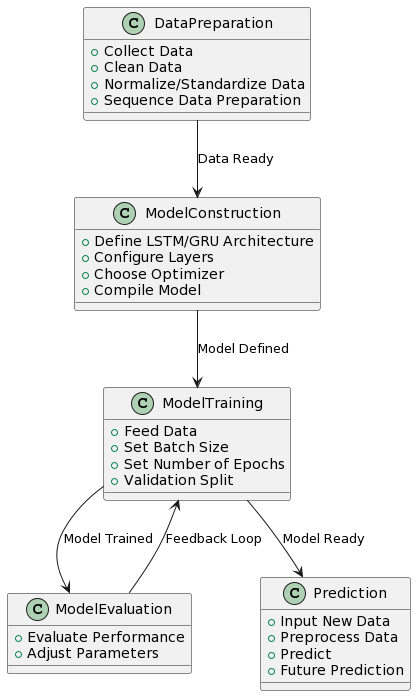

The diagram above was rendered by PlantUML. Its source (embedded in the PNG):
@startuml
!define RECTANGLE class

RECTANGLE DataPreparation {
    +Collect Data
    +Clean Data
    +Normalize/Standardize Data
    +Sequence Data Preparation
}

RECTANGLE ModelConstruction {
    +Define LSTM/GRU Architecture
    +Configure Layers
    +Choose Optimizer
    +Compile Model
}

RECTANGLE ModelTraining {
    +Feed Data
    +Set Batch Size
    +Set Number of Epochs
    +Validation Split
}

RECTANGLE ModelEvaluation {
    +Evaluate Performance
    +Adjust Parameters
}

RECTANGLE Prediction {
    +Input New Data
    +Preprocess Data
    +Predict
    +Future Prediction
}

DataPreparation --> ModelConstruction : Data Ready
ModelConstruction --> ModelTraining : Model Defined
ModelTraining --> ModelEvaluation : Model Trained
ModelEvaluation --> ModelTraining : Feedback Loop
ModelTraining --> Prediction : Model Ready
@enduml